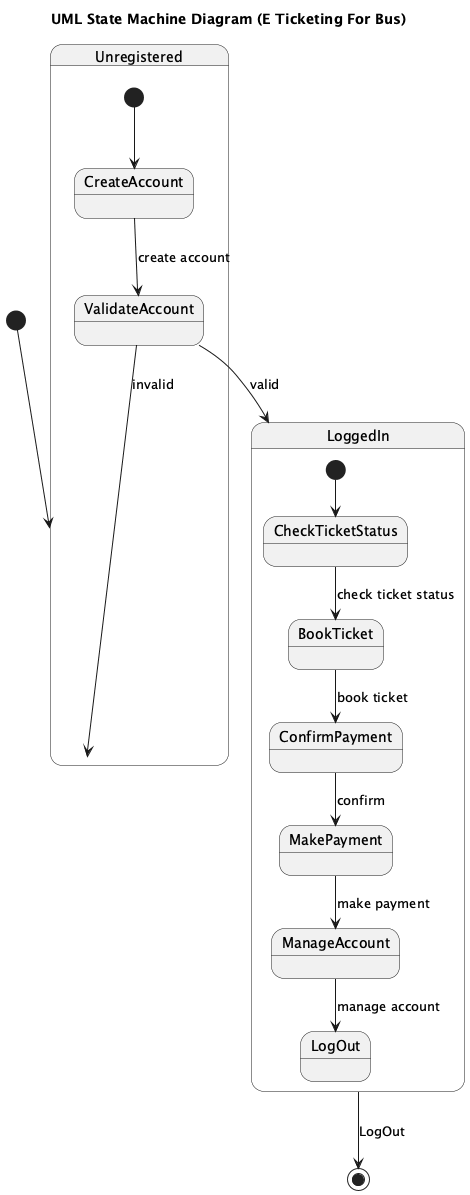

The diagram above was rendered by PlantUML. Its source (embedded in the PNG):
@startuml
title UML State Machine Diagram (E Ticketing For Bus)

[*] --> Unregistered

state Unregistered {
  [*] --> CreateAccount
  CreateAccount --> ValidateAccount : create account
  ValidateAccount --> LoggedIn : valid
  ValidateAccount --> Unregistered : invalid
}

state LoggedIn {
  [*] --> CheckTicketStatus
  CheckTicketStatus --> BookTicket : check ticket status
  BookTicket --> ConfirmPayment : book ticket
  ConfirmPayment --> MakePayment : confirm
  MakePayment --> ManageAccount : make payment
  ManageAccount --> LogOut : manage account
}

LoggedIn --> [*] : LogOut
@enduml